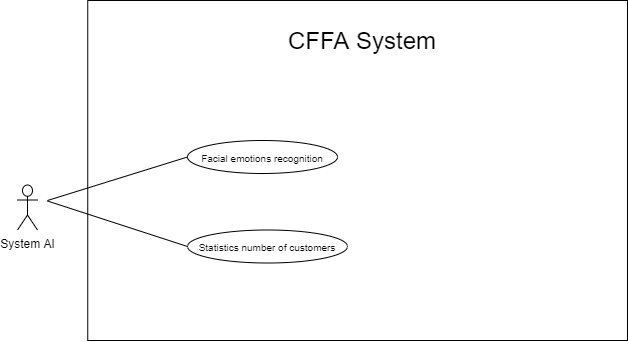

The diagram above was exported from draw.io. Its source (the exported page's mxGraphModel, read from the mxfile embedded in the PNG):
<mxGraphModel dx="2557" dy="2087" grid="1" gridSize="10" guides="1" tooltips="1" connect="1" arrows="1" fold="1" page="1" pageScale="1" pageWidth="850" pageHeight="1100" math="0" shadow="0">
  <root>
    <mxCell id="SwRjylbTYsYiqGs8fL98-0" />
    <mxCell id="SwRjylbTYsYiqGs8fL98-1" parent="SwRjylbTYsYiqGs8fL98-0" />
    <mxCell id="lszf862Vfb_A9HOOFNxp-0" value="" style="rounded=0;whiteSpace=wrap;html=1;" vertex="1" parent="SwRjylbTYsYiqGs8fL98-1">
      <mxGeometry x="60.25" y="-780" width="539.75" height="340" as="geometry" />
    </mxCell>
    <mxCell id="lszf862Vfb_A9HOOFNxp-1" value="&lt;span style=&quot;font-size: 24px&quot;&gt;CFFA System&lt;/span&gt;" style="text;html=1;strokeColor=none;fillColor=none;align=center;verticalAlign=middle;whiteSpace=wrap;rounded=0;" vertex="1" parent="SwRjylbTYsYiqGs8fL98-1">
      <mxGeometry x="170" y="-750" width="330" height="20" as="geometry" />
    </mxCell>
    <mxCell id="lszf862Vfb_A9HOOFNxp-2" value="System AI" style="shape=umlActor;verticalLabelPosition=bottom;verticalAlign=top;html=1;outlineConnect=0;" vertex="1" parent="SwRjylbTYsYiqGs8fL98-1">
      <mxGeometry x="-10" y="-595.5" width="20" height="45" as="geometry" />
    </mxCell>
    <mxCell id="lszf862Vfb_A9HOOFNxp-3" value="&lt;span style=&quot;font-size: 10px&quot;&gt;Facial emotions recognition&lt;/span&gt;" style="ellipse;whiteSpace=wrap;html=1;fillColor=#ffffff;gradientColor=none;" vertex="1" parent="SwRjylbTYsYiqGs8fL98-1">
      <mxGeometry x="160" y="-640" width="150" height="33" as="geometry" />
    </mxCell>
    <mxCell id="lszf862Vfb_A9HOOFNxp-4" value="" style="endArrow=none;html=1;rounded=0;exitX=0;exitY=0.5;exitDx=0;exitDy=0;" edge="1" parent="SwRjylbTYsYiqGs8fL98-1" source="lszf862Vfb_A9HOOFNxp-3">
      <mxGeometry relative="1" as="geometry">
        <mxPoint x="1380.499999999996" y="-562.4999999999998" as="sourcePoint" />
        <mxPoint x="20" y="-580" as="targetPoint" />
      </mxGeometry>
    </mxCell>
    <mxCell id="lszf862Vfb_A9HOOFNxp-5" value="&lt;span style=&quot;font-size: 10px&quot;&gt;Statistics number of customers&lt;/span&gt;" style="ellipse;whiteSpace=wrap;html=1;fillColor=#ffffff;gradientColor=none;" vertex="1" parent="SwRjylbTYsYiqGs8fL98-1">
      <mxGeometry x="160" y="-550.5" width="160" height="33" as="geometry" />
    </mxCell>
    <mxCell id="lszf862Vfb_A9HOOFNxp-6" value="" style="endArrow=none;html=1;rounded=0;exitX=0;exitY=0.5;exitDx=0;exitDy=0;" edge="1" parent="SwRjylbTYsYiqGs8fL98-1" source="lszf862Vfb_A9HOOFNxp-5">
      <mxGeometry relative="1" as="geometry">
        <mxPoint x="1381.249999999996" y="-484.4999999999998" as="sourcePoint" />
        <mxPoint x="20" y="-579.5000000000002" as="targetPoint" />
      </mxGeometry>
    </mxCell>
  </root>
</mxGraphModel>